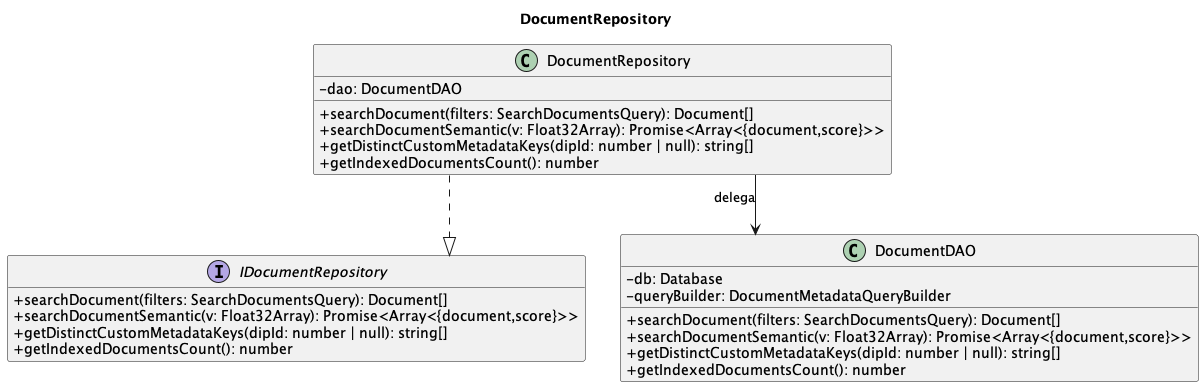

The diagram above was rendered by PlantUML. Its source (embedded in the PNG):
@startuml
title DocumentRepository

skinparam classAttributeIconSize 0
skinparam linetype ortho
hide empty members

interface IDocumentRepository {
    + searchDocument(filters: SearchDocumentsQuery): Document[]
    + searchDocumentSemantic(v: Float32Array): Promise<Array<{document,score}>>
    + getDistinctCustomMetadataKeys(dipId: number | null): string[]
    + getIndexedDocumentsCount(): number
}
class DocumentRepository {
    - dao: DocumentDAO
    + searchDocument(filters: SearchDocumentsQuery): Document[]
    + searchDocumentSemantic(v: Float32Array): Promise<Array<{document,score}>>
    + getDistinctCustomMetadataKeys(dipId: number | null): string[]
    + getIndexedDocumentsCount(): number
}
class DocumentDAO {
    - db: Database
    - queryBuilder: DocumentMetadataQueryBuilder
    + searchDocument(filters: SearchDocumentsQuery): Document[]
    + searchDocumentSemantic(v: Float32Array): Promise<Array<{document,score}>>
    + getDistinctCustomMetadataKeys(dipId: number | null): string[]
    + getIndexedDocumentsCount(): number
}

DocumentRepository ..|> IDocumentRepository
DocumentRepository --> DocumentDAO : delega

@enduml